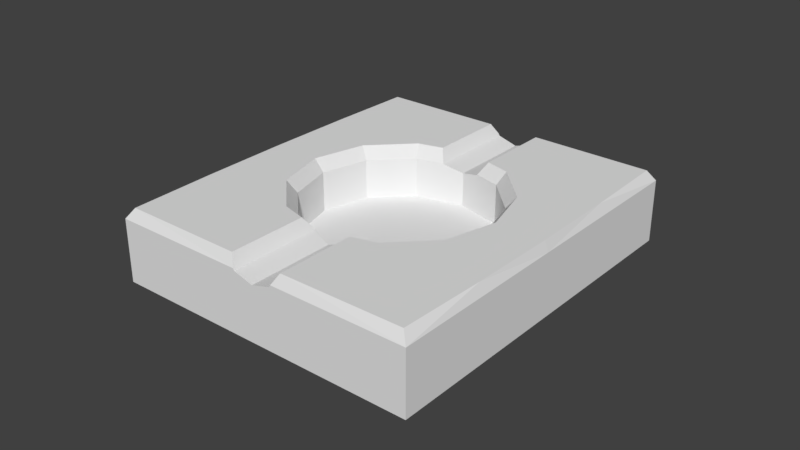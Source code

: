 # Source: ashtray-empty.blend  (saved by Blender 2.79.0; exported with 4.5.12 LTS)
import bpy
from mathutils import Matrix  # noqa: F401  (used for matrix-valued properties, if any)

bpy.ops.wm.read_factory_settings(use_empty=True)
scene = bpy.context.scene
scene.name = 'Scene'

# ---- collections
col_collection_1 = bpy.data.collections.new('Collection 1'); scene.collection.children.link(col_collection_1)

# ---- world
world_world = bpy.data.worlds.new('World'); scene.world = world_world
world_world.color = (0.05088, 0.05088, 0.05088)
world_world.use_sun_shadow = False
world_world.sun_shadow_jitter_overblur = 0.0
world_world.cycles.sampling_method = 'MANUAL'

# ---- meshes
me_cube_017 = bpy.data.meshes.new('Cube.017')
me_cube_017.from_pydata([(-0.3006, -0.4492, 0.6763), (-0.5207, -0.2594, 0.6763), (-0.6013, 3.166e-08, 0.6763), (0.6013, 2.502e-07, 0.6763), (0.5207, -0.2594, 0.6763), (0.3006, -0.4492, 0.6763), (-1.0, -1.0, -1.0), (1.0, -1.0, -1.0), (0.3323, -0.4965, 1.0), (-0.5755, -0.2866, 1.0), (-0.3323, -0.4965, 1.0), (-0.6645, 2.506e-08, 1.0), (0.5755, -0.2866, 1.0), (0.6645, 2.665e-07, 1.0), (-0.3006, -0.4492, -0.4267), (2.836e-09, -0.5187, -0.4267), (-0.5207, -0.2594, -0.4267), (-0.6013, 3.166e-08, -0.4267), (0.6013, 2.502e-07, -0.4267), (0.5207, -0.2594, -0.4267), (0.3006, -0.4492, -0.4267), (0.0, -1.0, -1.0), (-1.0, 0.0, -1.0), (1.0, 0.0, -1.0), (0.0, 0.0, -1.0), (-1.0, -0.5, -1.0), (0.0, -0.5, -1.0), (1.0, -0.5, -1.0), (-0.9769, 1.728e-09, 1.0), (-0.9707, -0.4853, 1.0), (-0.9539, -0.9653, 1.0), (0.9539, -0.9653, 1.0), (0.9707, -0.4853, 1.0), (0.9769, 1.838e-08, 1.0), (-1.0, -1.0, 0.7175), (1.0, -1.0, 0.7175), (1.0, 0.0, 0.7175), (-1.0, 0.0, 0.7175), (-1.0, -0.5, 0.7175), (1.0, -0.5, 0.7175), (0.1728, -0.5333, 1.0), (0.1282, -0.4891, 0.6763), (0.1728, -0.9696, 1.0), (0.1339, -1.0, 0.7175), (0.1258, -1.0, 0.6587), (0.1258, -0.4897, 0.6587), (-0.1258, -1.0, 0.6587), (-0.1258, -0.4897, 0.6587), (-0.1282, -0.4891, 0.6763), (-0.1728, -0.5334, 1.0), (-0.1728, -0.9696, 1.0), (-0.1339, -1.0, 0.7175), (6.783e-08, -1.0, 0.5022), (4.345e-08, -0.5187, 0.5022)], [], [(32, 39, 36, 33), (26, 27, 7, 21), (9, 1, 2, 11), (13, 3, 4, 12), (12, 4, 5, 8), (10, 0, 1, 9), (8, 5, 41, 40), (1, 0, 14, 16), (2, 1, 16, 17), (4, 3, 18, 19), (0, 48, 47, 53, 15, 14), (5, 4, 19, 20), (25, 26, 21, 6), (32, 31, 35, 39), (15, 20, 19, 18, 17, 16, 14), (29, 38, 34, 30), (51, 50, 30, 34), (22, 24, 26, 25), (24, 23, 27, 26), (32, 12, 8, 31), (12, 32, 33, 13), (9, 29, 30, 10), (11, 28, 29, 9), (23, 36, 39, 27), (6, 34, 38, 25), (25, 38, 37, 22), (7, 35, 43, 44, 52, 21), (21, 52, 46, 51, 34, 6), (27, 39, 35, 7), (44, 45, 53, 52), (42, 43, 35, 31), (45, 44, 43, 42, 40, 41), (53, 45, 41, 5, 20, 15), (46, 47, 48, 49, 50, 51), (50, 49, 10, 30), (40, 42, 31, 8), (49, 48, 0, 10), (52, 53, 47, 46), (28, 37, 38, 29)])
_k = set([(6, 21), (6, 25), (7, 21), (7, 27), (8, 12), (8, 40), (9, 10), (9, 11), (10, 49), (12, 13), (22, 25), (23, 27), (40, 41), (40, 42), (41, 45), (42, 43), (43, 44), (44, 52), (45, 53), (46, 51), (46, 52), (47, 48), (47, 53), (48, 49), (49, 50), (50, 51)])
me_cube_017.attributes.new('sharp_edge', 'BOOLEAN', 'EDGE').data.foreach_set('value', [ (min(e.vertices), max(e.vertices)) in _k for e in me_cube_017.edges])
_uv = me_cube_017.uv_layers.new(name='UVMap')
_uv.uv.foreach_set('vector', [0.7018, 0.3998, 0.7204, 0.3455, 0.8218, 0.3828, 0.795, 0.4445, 0.4669, 0.7241, 0.4669, 0.5212, 0.5683, 0.5212, 0.5683, 0.7241, 0.3435, 0.5875, 0.2688, 0.6084, 0.2508, 0.5487, 0.3223, 0.5212, 0.3108, 0.9998, 0.2372, 0.9665, 0.2617, 0.9046, 0.3374, 0.9312, 0.3374, 0.9312, 0.2617, 0.9046, 0.2803, 0.8368, 0.3579, 0.856, 0.3598, 0.6613, 0.2837, 0.6761, 0.2688, 0.6084, 0.3435, 0.5875, 0.3579, 0.856, 0.2803, 0.8368, 0.2882, 0.7944, 0.3651, 0.8171, 0.2688, 0.6084, 0.2837, 0.6761, 0.07763, 0.7083, 0.05482, 0.6639, 0.2508, 0.5487, 0.2688, 0.6084, 0.05482, 0.6639, 0.01329, 0.6178, 0.2617, 0.9046, 0.2372, 0.9665, 0.0001528, 0.8599, 0.05585, 0.831, 0.2837, 0.6761, 0.2895, 0.718, 0.2855, 0.7192, 0.2528, 0.7551, 0.08541, 0.7508, 0.07763, 0.7083, 0.2803, 0.8368, 0.2617, 0.9046, 0.05585, 0.831, 0.08008, 0.7918, 0.4669, 0.927, 0.4669, 0.7241, 0.5683, 0.7241, 0.5683, 0.927, 0.7018, 0.3998, 0.6347, 0.3665, 0.6342, 0.3225, 0.7204, 0.3455, 0.08541, 0.7508, 0.08008, 0.7918, 0.05585, 0.831, 0.0001528, 0.8599, 0.01329, 0.6178, 0.05482, 0.6639, 0.07763, 0.7083, 0.1759, 0.4045, 0.1562, 0.3519, 0.2402, 0.3262, 0.2409, 0.3698, 0.3973, 0.3709, 0.3641, 0.4309, 0.2409, 0.3698, 0.2402, 0.3262, 0.3654, 0.927, 0.3654, 0.7241, 0.4669, 0.7241, 0.4669, 0.927, 0.3654, 0.7241, 0.3654, 0.5212, 0.4669, 0.5212, 0.4669, 0.7241, 0.7018, 0.3998, 0.6861, 0.4922, 0.6126, 0.5055, 0.6347, 0.3665, 0.6861, 0.4922, 0.7018, 0.3998, 0.795, 0.4445, 0.7565, 0.5091, 0.1933, 0.4946, 0.1759, 0.4045, 0.2409, 0.3698, 0.2657, 0.5062, 0.125, 0.5126, 0.086, 0.4503, 0.1759, 0.4045, 0.1933, 0.4946, 0.8663, 0.02379, 0.8218, 0.3828, 0.7204, 0.3455, 0.7618, 0.01081, 0.2143, 0.0001528, 0.2402, 0.3262, 0.1562, 0.3519, 0.1059, 0.01056, 0.1059, 0.01056, 0.1562, 0.3519, 0.05858, 0.3909, 0.0001528, 0.02593, 0.6588, 0.000153, 0.6342, 0.3225, 0.4767, 0.3705, 0.4646, 0.3665, 0.4365, 0.334, 0.4365, 0.0001529, 0.4365, 0.0001529, 0.4365, 0.334, 0.4092, 0.3667, 0.3973, 0.3709, 0.2402, 0.3262, 0.2143, 0.0001528, 0.7618, 0.01081, 0.7204, 0.3455, 0.6342, 0.3225, 0.6588, 0.000153, 0.5686, 0.5911, 0.6722, 0.5911, 0.6663, 0.6319, 0.5686, 0.6319, 0.5113, 0.4307, 0.4767, 0.3705, 0.6342, 0.3225, 0.6347, 0.3665, 0.6722, 0.5911, 0.5686, 0.5911, 0.5686, 0.5791, 0.5748, 0.5212, 0.6633, 0.5212, 0.6723, 0.5875, 0.2528, 0.7551, 0.2842, 0.793, 0.2882, 0.7944, 0.2803, 0.8368, 0.08008, 0.7918, 0.08541, 0.7508, 0.5686, 0.6726, 0.6722, 0.6726, 0.6723, 0.6762, 0.6633, 0.7425, 0.5748, 0.7425, 0.5686, 0.6846, 0.3641, 0.4309, 0.3037, 0.5207, 0.2657, 0.5062, 0.2409, 0.3698, 0.5743, 0.5209, 0.5113, 0.4307, 0.6347, 0.3665, 0.6126, 0.5055, 0.3651, 0.6993, 0.2895, 0.718, 0.2837, 0.6761, 0.3598, 0.6613, 0.5686, 0.6319, 0.6663, 0.6319, 0.6722, 0.6726, 0.5686, 0.6726, 0.086, 0.4503, 0.05858, 0.3909, 0.1562, 0.3519, 0.1759, 0.4045])
me_cube_017.use_remesh_preserve_volume = False
me_cube_017.use_remesh_preserve_attributes = False
me_cube_017.use_mirror_vertex_groups = False
me_cube_017.update()

# ---- objects
ob_cube_001 = bpy.data.objects.new('Cube.001', me_cube_017)

# ---- transforms, parenting, visibility, modifiers, constraints
ob_cube_001.location = (0.0, 0.0, 0.0)
ob_cube_001.scale = (0.05067, 0.05873, 0.0118)
ob_cube_001.lineart.crease_threshold = 0.0
_m = ob_cube_001.modifiers.new('Mirror', 'MIRROR')
_m.use_axis = (False, True, False)

# ---- collection membership
col_collection_1.objects.link(ob_cube_001)

# ---- scene / render settings (as saved in the file)
scene.frame_start = 1; scene.frame_end = 250; scene.frame_set(1)
scene.render.engine = 'BLENDER_EEVEE_NEXT'
scene.render.resolution_percentage = 50
scene.render.dither_intensity = 0.0
scene.cycles.use_denoising = False
scene.cycles.samples = 128
scene.cycles.sampling_pattern = 'TABULATED_SOBOL'
scene.cycles.use_adaptive_sampling = False
scene.cycles.use_light_tree = False
scene.cycles.blur_glossy = 0.0
scene.cycles.sample_clamp_indirect = 0.0
scene.view_settings.view_transform = 'Standard'
bpy.context.view_layer.update()

# ---- added for rendering (the .blend has no active camera and no usable light): camera, sun
cam_auto = bpy.data.cameras.new('AutoCamera')
cam_auto.lens = 50.0
cam_auto.sensor_width = 36.0
cam_auto.clip_end = 1000.0
ob_auto_camera = bpy.data.objects.new('AutoCamera', cam_auto)
scene.collection.objects.link(ob_auto_camera)
ob_auto_camera.location = (0.185045, -0.222054, 0.148036)
ob_auto_camera.rotation_euler = (1.09748, -7.21219e-08, 0.694738)
scene.camera = ob_auto_camera
light_auto_sun = bpy.data.lights.new('AutoSun', 'SUN')
light_auto_sun.energy = 3.0
light_auto_sun.angle = 0.0523599
ob_auto_sun = bpy.data.objects.new('AutoSun', light_auto_sun)
scene.collection.objects.link(ob_auto_sun)
ob_auto_sun.rotation_euler = (0.872665, 0.174533, 0.523599)
bpy.context.view_layer.update()
